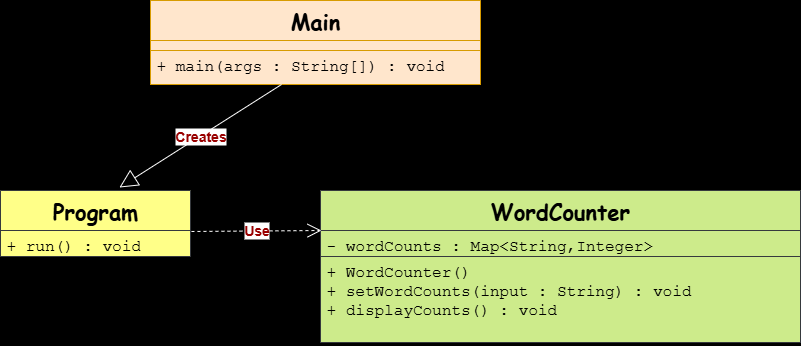

The diagram above was exported from draw.io. Its source (the exported page's mxGraphModel, read from the mxfile embedded in the PNG):
<mxGraphModel dx="872" dy="537" grid="1" gridSize="10" guides="1" tooltips="1" connect="1" arrows="1" fold="1" page="1" pageScale="1" pageWidth="850" pageHeight="1100" background="#000000" math="0" shadow="0">
  <root>
    <mxCell id="0" />
    <mxCell id="1" parent="0" />
    <mxCell id="iIPofqhZqBiqM-D5RalC-1" value="&lt;font style=&quot;font-size: 22px;&quot; face=&quot;Comic Sans MS&quot;&gt;Program&lt;/font&gt;" style="swimlane;fontStyle=1;align=center;verticalAlign=top;childLayout=stackLayout;horizontal=1;startSize=40;horizontalStack=0;resizeParent=1;resizeParentMax=0;resizeLast=0;collapsible=1;marginBottom=0;whiteSpace=wrap;html=1;fillColor=#ffff88;strokeColor=#36393d;" vertex="1" parent="1">
      <mxGeometry x="40" y="230" width="190" height="66" as="geometry" />
    </mxCell>
    <mxCell id="iIPofqhZqBiqM-D5RalC-2" value="&lt;font face=&quot;Courier New&quot; style=&quot;font-size: 16px;&quot;&gt;+ run() : void&lt;/font&gt;" style="text;strokeColor=#36393d;fillColor=#ffff88;align=left;verticalAlign=top;spacingLeft=4;spacingRight=4;overflow=hidden;rotatable=0;points=[[0,0.5],[1,0.5]];portConstraint=eastwest;whiteSpace=wrap;html=1;" vertex="1" parent="iIPofqhZqBiqM-D5RalC-1">
      <mxGeometry y="40" width="190" height="26" as="geometry" />
    </mxCell>
    <mxCell id="iIPofqhZqBiqM-D5RalC-3" value="&lt;font style=&quot;font-size: 22px;&quot; face=&quot;Comic Sans MS&quot;&gt;Main&lt;/font&gt;" style="swimlane;fontStyle=1;align=center;verticalAlign=top;childLayout=stackLayout;horizontal=1;startSize=40;horizontalStack=0;resizeParent=1;resizeParentMax=0;resizeLast=0;collapsible=1;marginBottom=0;whiteSpace=wrap;html=1;fillColor=#ffe6cc;strokeColor=#d79b00;" vertex="1" parent="1">
      <mxGeometry x="190" y="40" width="330" height="84" as="geometry" />
    </mxCell>
    <mxCell id="iIPofqhZqBiqM-D5RalC-4" value="" style="text;strokeColor=#d79b00;fillColor=#ffe6cc;align=left;verticalAlign=top;spacingLeft=4;spacingRight=4;overflow=hidden;rotatable=0;points=[[0,0.5],[1,0.5]];portConstraint=eastwest;whiteSpace=wrap;html=1;" vertex="1" parent="iIPofqhZqBiqM-D5RalC-3">
      <mxGeometry y="40" width="330" height="10" as="geometry" />
    </mxCell>
    <mxCell id="iIPofqhZqBiqM-D5RalC-5" value="&lt;font style=&quot;font-size: 16px;&quot; face=&quot;Courier New&quot;&gt;+ main(args : String[]) : void&lt;/font&gt;" style="text;strokeColor=#d79b00;fillColor=#ffe6cc;align=left;verticalAlign=top;spacingLeft=4;spacingRight=4;overflow=hidden;rotatable=0;points=[[0,0.5],[1,0.5]];portConstraint=eastwest;whiteSpace=wrap;html=1;" vertex="1" parent="iIPofqhZqBiqM-D5RalC-3">
      <mxGeometry y="50" width="330" height="34" as="geometry" />
    </mxCell>
    <mxCell id="iIPofqhZqBiqM-D5RalC-6" value="&lt;font style=&quot;font-size: 22px;&quot; face=&quot;Comic Sans MS&quot;&gt;WordCounter&lt;/font&gt;" style="swimlane;fontStyle=1;align=center;verticalAlign=top;childLayout=stackLayout;horizontal=1;startSize=40;horizontalStack=0;resizeParent=1;resizeParentMax=0;resizeLast=0;collapsible=1;marginBottom=0;whiteSpace=wrap;html=1;fillColor=#cdeb8b;strokeColor=#36393d;" vertex="1" parent="1">
      <mxGeometry x="360" y="230" width="480" height="152" as="geometry" />
    </mxCell>
    <mxCell id="iIPofqhZqBiqM-D5RalC-7" value="&lt;font face=&quot;Courier New&quot; style=&quot;font-size: 16px;&quot;&gt;- wordCounts : Map&amp;lt;String,Integer&amp;gt;&amp;nbsp;&lt;/font&gt;" style="text;strokeColor=#36393d;fillColor=#cdeb8b;align=left;verticalAlign=top;spacingLeft=4;spacingRight=4;overflow=hidden;rotatable=0;points=[[0,0.5],[1,0.5]];portConstraint=eastwest;whiteSpace=wrap;html=1;" vertex="1" parent="iIPofqhZqBiqM-D5RalC-6">
      <mxGeometry y="40" width="480" height="26" as="geometry" />
    </mxCell>
    <mxCell id="iIPofqhZqBiqM-D5RalC-8" value="" style="line;strokeWidth=1;fillColor=none;align=left;verticalAlign=middle;spacingTop=-1;spacingLeft=3;spacingRight=3;rotatable=0;labelPosition=right;points=[];portConstraint=eastwest;strokeColor=inherit;" vertex="1" parent="iIPofqhZqBiqM-D5RalC-6">
      <mxGeometry y="66" width="480" as="geometry" />
    </mxCell>
    <mxCell id="iIPofqhZqBiqM-D5RalC-9" value="&lt;font face=&quot;Courier New&quot; style=&quot;font-size: 16px;&quot;&gt;+ WordCounter()&lt;/font&gt;&lt;div&gt;&lt;font face=&quot;Courier New&quot; style=&quot;font-size: 16px;&quot;&gt;+ setWordCounts(input : String) : void&amp;nbsp;&lt;/font&gt;&lt;/div&gt;&lt;div&gt;&lt;font face=&quot;Courier New&quot; style=&quot;font-size: 16px;&quot;&gt;+ displayCounts() : void&amp;nbsp;&lt;/font&gt;&lt;/div&gt;" style="text;strokeColor=#36393d;fillColor=#cdeb8b;align=left;verticalAlign=top;spacingLeft=4;spacingRight=4;overflow=hidden;rotatable=0;points=[[0,0.5],[1,0.5]];portConstraint=eastwest;whiteSpace=wrap;html=1;" vertex="1" parent="iIPofqhZqBiqM-D5RalC-6">
      <mxGeometry y="66" width="480" height="86" as="geometry" />
    </mxCell>
    <mxCell id="iIPofqhZqBiqM-D5RalC-10" value="&lt;font style=&quot;font-size: 14px; color: rgb(153, 0, 0);&quot;&gt;&lt;b&gt;Creates&lt;/b&gt;&lt;/font&gt;" style="endArrow=block;endSize=16;endFill=0;html=1;rounded=0;exitX=0.397;exitY=1;exitDx=0;exitDy=0;exitPerimeter=0;entryX=0.626;entryY=-0.045;entryDx=0;entryDy=0;entryPerimeter=0;strokeColor=#FFFFFF;" edge="1" parent="1" source="iIPofqhZqBiqM-D5RalC-5" target="iIPofqhZqBiqM-D5RalC-1">
      <mxGeometry width="160" relative="1" as="geometry">
        <mxPoint x="350" y="200" as="sourcePoint" />
        <mxPoint x="510" y="200" as="targetPoint" />
      </mxGeometry>
    </mxCell>
    <mxCell id="iIPofqhZqBiqM-D5RalC-11" value="&lt;font style=&quot;font-size: 14px; color: rgb(153, 0, 0);&quot;&gt;&lt;b&gt;Use&lt;/b&gt;&lt;/font&gt;" style="endArrow=open;endSize=12;dashed=1;html=1;rounded=0;exitX=1.005;exitY=0.621;exitDx=0;exitDy=0;exitPerimeter=0;entryX=0.002;entryY=0;entryDx=0;entryDy=0;entryPerimeter=0;strokeColor=#FFFFFF;" edge="1" parent="1" source="iIPofqhZqBiqM-D5RalC-1" target="iIPofqhZqBiqM-D5RalC-7">
      <mxGeometry width="160" relative="1" as="geometry">
        <mxPoint x="350" y="200" as="sourcePoint" />
        <mxPoint x="510" y="200" as="targetPoint" />
      </mxGeometry>
    </mxCell>
  </root>
</mxGraphModel>